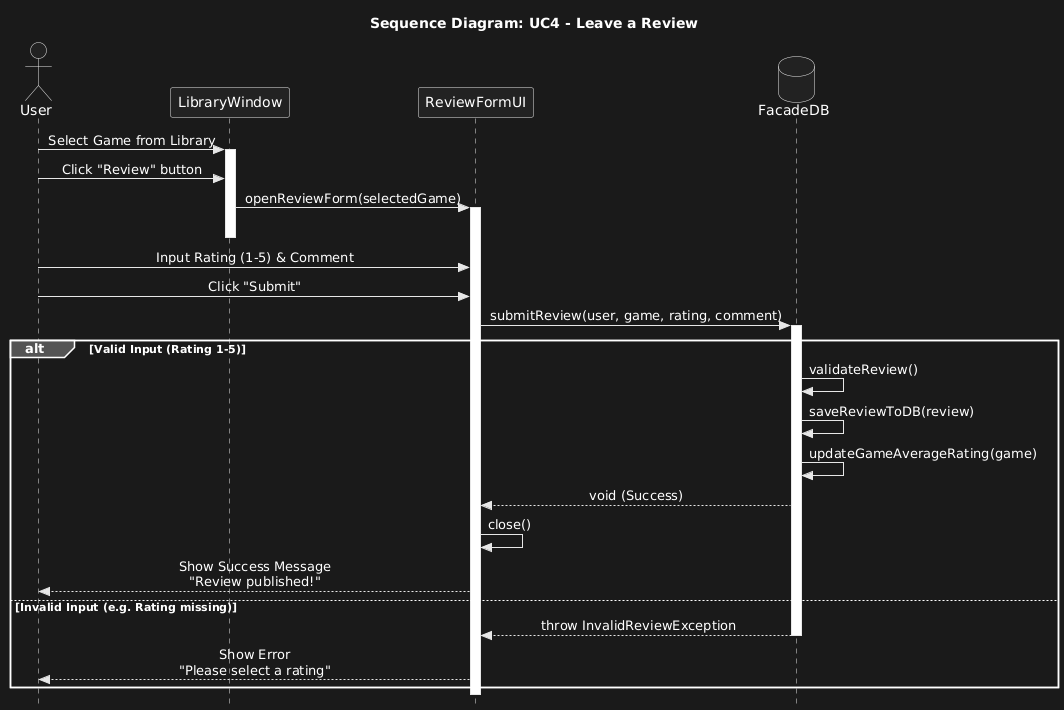

The diagram above was rendered by PlantUML. Its source (embedded in the PNG):
@startuml
title Sequence Diagram: UC4 - Leave a Review
skinparam style strictuml
skinparam sequenceMessageAlign center

actor User
participant "LibraryWindow" as LibUI
participant "ReviewFormUI" as FormUI
database "FacadeDB" as Facade

' Precondition: User is logged in and viewing the library
User -> LibUI : Select Game from Library
activate LibUI

' Step 1 & 2: User clicks review
User -> LibUI : Click "Review" button
LibUI -> FormUI : openReviewForm(selectedGame)
activate FormUI
deactivate LibUI

' Step 3: User fills the form
User -> FormUI : Input Rating (1-5) & Comment
User -> FormUI : Click "Submit"

' Step 4: System processing
FormUI -> Facade : submitReview(user, game, rating, comment)
activate Facade

' Logic Block: Validation & Saving
alt Valid Input (Rating 1-5)

    ' Save review to DB
    Facade -> Facade : validateReview()
    Facade -> Facade : saveReviewToDB(review)
    
    ' Update Game Average (as per PDF specification)
    Facade -> Facade : updateGameAverageRating(game)
    
    Facade --> FormUI : void (Success)
    
    FormUI -> FormUI : close()
    FormUI --> User : Show Success Message\n"Review published!"

else Invalid Input (e.g. Rating missing)

    Facade --> FormUI : throw InvalidReviewException
    deactivate Facade
    
    FormUI --> User : Show Error\n"Please select a rating"

end

deactivate FormUI
@enduml